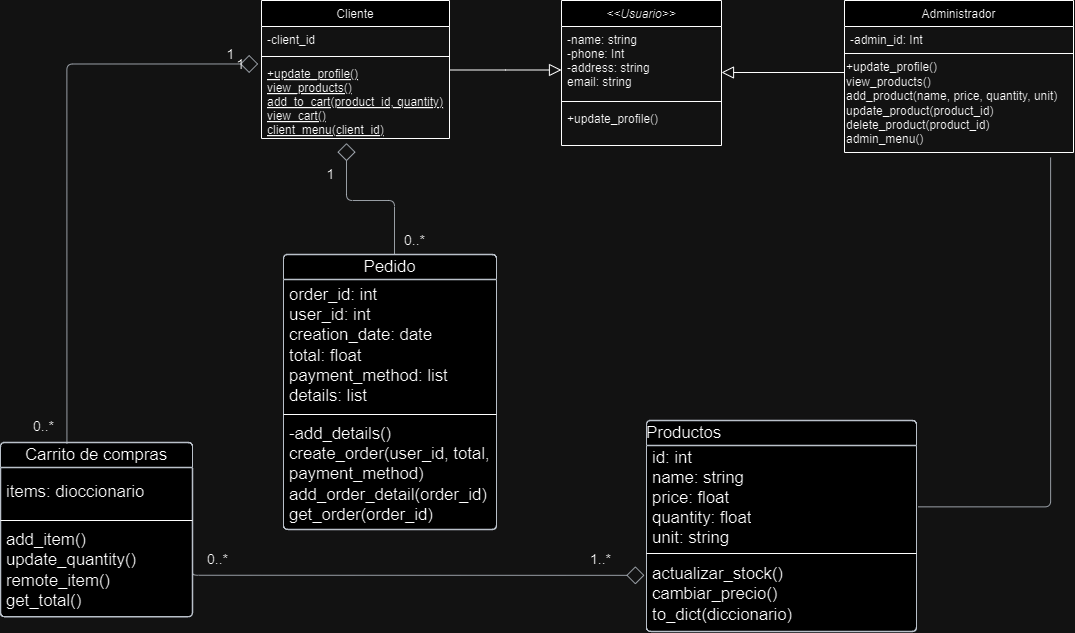

The diagram above was exported from draw.io. Its source (the exported page's mxGraphModel, read from the mxfile embedded in the PNG):
<mxGraphModel dx="1820" dy="533" grid="0" gridSize="10" guides="1" tooltips="1" connect="1" arrows="1" fold="1" page="1" pageScale="1" pageWidth="827" pageHeight="1169" math="0" shadow="0">
  <root>
    <mxCell id="WIyWlLk6GJQsqaUBKTNV-0" />
    <mxCell id="WIyWlLk6GJQsqaUBKTNV-1" parent="WIyWlLk6GJQsqaUBKTNV-0" />
    <mxCell id="zkfFHV4jXpPFQw0GAbJ--0" value="&lt;&lt;Usuario&gt;&gt;" style="swimlane;fontStyle=2;align=center;verticalAlign=top;childLayout=stackLayout;horizontal=1;startSize=26;horizontalStack=0;resizeParent=1;resizeLast=0;collapsible=1;marginBottom=0;rounded=0;shadow=0;strokeWidth=1;" parent="WIyWlLk6GJQsqaUBKTNV-1" vertex="1">
      <mxGeometry x="220" y="120" width="160" height="145" as="geometry">
        <mxRectangle x="230" y="140" width="160" height="26" as="alternateBounds" />
      </mxGeometry>
    </mxCell>
    <mxCell id="zkfFHV4jXpPFQw0GAbJ--1" value="-name: string&#10;-phone: Int&#10;-address: string&#10;email: string" style="text;align=left;verticalAlign=top;spacingLeft=4;spacingRight=4;overflow=hidden;rotatable=0;points=[[0,0.5],[1,0.5]];portConstraint=eastwest;" parent="zkfFHV4jXpPFQw0GAbJ--0" vertex="1">
      <mxGeometry y="26" width="160" height="71" as="geometry" />
    </mxCell>
    <mxCell id="zkfFHV4jXpPFQw0GAbJ--4" value="" style="line;html=1;strokeWidth=1;align=left;verticalAlign=middle;spacingTop=-1;spacingLeft=3;spacingRight=3;rotatable=0;labelPosition=right;points=[];portConstraint=eastwest;" parent="zkfFHV4jXpPFQw0GAbJ--0" vertex="1">
      <mxGeometry y="97" width="160" height="8" as="geometry" />
    </mxCell>
    <mxCell id="zkfFHV4jXpPFQw0GAbJ--5" value="+update_profile()" style="text;align=left;verticalAlign=top;spacingLeft=4;spacingRight=4;overflow=hidden;rotatable=0;points=[[0,0.5],[1,0.5]];portConstraint=eastwest;" parent="zkfFHV4jXpPFQw0GAbJ--0" vertex="1">
      <mxGeometry y="105" width="160" height="26" as="geometry" />
    </mxCell>
    <mxCell id="zkfFHV4jXpPFQw0GAbJ--6" value="Cliente" style="swimlane;fontStyle=0;align=center;verticalAlign=top;childLayout=stackLayout;horizontal=1;startSize=26;horizontalStack=0;resizeParent=1;resizeLast=0;collapsible=1;marginBottom=0;rounded=0;shadow=0;strokeWidth=1;" parent="WIyWlLk6GJQsqaUBKTNV-1" vertex="1">
      <mxGeometry x="-80" y="120" width="188" height="138" as="geometry">
        <mxRectangle x="-63" y="149" width="160" height="26" as="alternateBounds" />
      </mxGeometry>
    </mxCell>
    <mxCell id="zkfFHV4jXpPFQw0GAbJ--7" value="-client_id" style="text;align=left;verticalAlign=top;spacingLeft=4;spacingRight=4;overflow=hidden;rotatable=0;points=[[0,0.5],[1,0.5]];portConstraint=eastwest;" parent="zkfFHV4jXpPFQw0GAbJ--6" vertex="1">
      <mxGeometry y="26" width="188" height="26" as="geometry" />
    </mxCell>
    <mxCell id="zkfFHV4jXpPFQw0GAbJ--9" value="" style="line;html=1;strokeWidth=1;align=left;verticalAlign=middle;spacingTop=-1;spacingLeft=3;spacingRight=3;rotatable=0;labelPosition=right;points=[];portConstraint=eastwest;" parent="zkfFHV4jXpPFQw0GAbJ--6" vertex="1">
      <mxGeometry y="52" width="188" height="8" as="geometry" />
    </mxCell>
    <mxCell id="zkfFHV4jXpPFQw0GAbJ--10" value="+update_profile()&#10;view_products()&#10;add_to_cart(product_id, quantity)&#10;view_cart()&#10;client_menu(client_id)" style="text;align=left;verticalAlign=top;spacingLeft=4;spacingRight=4;overflow=hidden;rotatable=0;points=[[0,0.5],[1,0.5]];portConstraint=eastwest;fontStyle=4" parent="zkfFHV4jXpPFQw0GAbJ--6" vertex="1">
      <mxGeometry y="60" width="188" height="77" as="geometry" />
    </mxCell>
    <mxCell id="zkfFHV4jXpPFQw0GAbJ--12" value="" style="endArrow=block;endSize=10;endFill=0;shadow=0;strokeWidth=1;rounded=0;curved=0;edgeStyle=elbowEdgeStyle;elbow=vertical;align=center;" parent="WIyWlLk6GJQsqaUBKTNV-1" source="zkfFHV4jXpPFQw0GAbJ--6" target="zkfFHV4jXpPFQw0GAbJ--0" edge="1">
      <mxGeometry width="160" relative="1" as="geometry">
        <mxPoint x="200" y="203" as="sourcePoint" />
        <mxPoint x="200" y="203" as="targetPoint" />
      </mxGeometry>
    </mxCell>
    <mxCell id="zkfFHV4jXpPFQw0GAbJ--13" value="Administrador" style="swimlane;fontStyle=0;align=center;verticalAlign=top;childLayout=stackLayout;horizontal=1;startSize=26;horizontalStack=0;resizeParent=1;resizeLast=0;collapsible=1;marginBottom=0;rounded=0;shadow=0;strokeWidth=1;" parent="WIyWlLk6GJQsqaUBKTNV-1" vertex="1">
      <mxGeometry x="503" y="120" width="229" height="152" as="geometry">
        <mxRectangle x="340" y="380" width="170" height="26" as="alternateBounds" />
      </mxGeometry>
    </mxCell>
    <mxCell id="zkfFHV4jXpPFQw0GAbJ--14" value="-admin_id: Int" style="text;align=left;verticalAlign=top;spacingLeft=4;spacingRight=4;overflow=hidden;rotatable=0;points=[[0,0.5],[1,0.5]];portConstraint=eastwest;" parent="zkfFHV4jXpPFQw0GAbJ--13" vertex="1">
      <mxGeometry y="26" width="229" height="26" as="geometry" />
    </mxCell>
    <mxCell id="zkfFHV4jXpPFQw0GAbJ--15" value="" style="line;html=1;strokeWidth=1;align=left;verticalAlign=middle;spacingTop=-1;spacingLeft=3;spacingRight=3;rotatable=0;labelPosition=right;points=[];portConstraint=eastwest;" parent="zkfFHV4jXpPFQw0GAbJ--13" vertex="1">
      <mxGeometry y="52" width="229" height="2" as="geometry" />
    </mxCell>
    <mxCell id="0RU0d-VrfmONbbpG57W5-8" value="&lt;span data-lucid-content=&quot;{&amp;quot;t&amp;quot;:&amp;quot;+update_profile()&amp;quot;,&amp;quot;m&amp;quot;:[{&amp;quot;s&amp;quot;:0,&amp;quot;n&amp;quot;:&amp;quot;c&amp;quot;,&amp;quot;v&amp;quot;:&amp;quot;#000000ff&amp;quot;,&amp;quot;e&amp;quot;:17},{&amp;quot;s&amp;quot;:0,&amp;quot;n&amp;quot;:&amp;quot;fsp&amp;quot;,&amp;quot;v&amp;quot;:&amp;quot;ss_presetShapeStyle1_textStyle&amp;quot;,&amp;quot;e&amp;quot;:17},{&amp;quot;s&amp;quot;:0,&amp;quot;n&amp;quot;:&amp;quot;s&amp;quot;,&amp;quot;v&amp;quot;:22.22222222222222,&amp;quot;e&amp;quot;:17}]}&quot; data-lucid-type=&quot;application/vnd.lucid.text&quot;&gt;&lt;font style=&quot;font-size: 12px;&quot;&gt;+update_profile()&lt;/font&gt;&lt;/span&gt;&lt;div&gt;&lt;span data-lucid-content=&quot;{&amp;quot;t&amp;quot;:&amp;quot;+update_profile()&amp;quot;,&amp;quot;m&amp;quot;:[{&amp;quot;s&amp;quot;:0,&amp;quot;n&amp;quot;:&amp;quot;c&amp;quot;,&amp;quot;v&amp;quot;:&amp;quot;#000000ff&amp;quot;,&amp;quot;e&amp;quot;:17},{&amp;quot;s&amp;quot;:0,&amp;quot;n&amp;quot;:&amp;quot;fsp&amp;quot;,&amp;quot;v&amp;quot;:&amp;quot;ss_presetShapeStyle1_textStyle&amp;quot;,&amp;quot;e&amp;quot;:17},{&amp;quot;s&amp;quot;:0,&amp;quot;n&amp;quot;:&amp;quot;s&amp;quot;,&amp;quot;v&amp;quot;:22.22222222222222,&amp;quot;e&amp;quot;:17}]}&quot; data-lucid-type=&quot;application/vnd.lucid.text&quot;&gt;&lt;font style=&quot;&quot;&gt;&lt;div style=&quot;&quot;&gt;view_products()&lt;/div&gt;&lt;div style=&quot;&quot;&gt;add_product(name, price, quantity, unit)&lt;/div&gt;&lt;div style=&quot;&quot;&gt;update_product(product_id)&lt;/div&gt;&lt;div style=&quot;&quot;&gt;delete_product(product_id)&lt;/div&gt;&lt;div style=&quot;&quot;&gt;admin_menu()&lt;/div&gt;&lt;/font&gt;&lt;/span&gt;&lt;/div&gt;" style="text;html=1;align=left;verticalAlign=middle;resizable=0;points=[];autosize=1;strokeWidth=1;" vertex="1" parent="zkfFHV4jXpPFQw0GAbJ--13">
      <mxGeometry y="54" width="229" height="98" as="geometry" />
    </mxCell>
    <mxCell id="zkfFHV4jXpPFQw0GAbJ--16" value="" style="endArrow=block;endSize=10;endFill=0;shadow=0;strokeWidth=1;rounded=0;curved=0;edgeStyle=elbowEdgeStyle;elbow=vertical;align=center;" parent="WIyWlLk6GJQsqaUBKTNV-1" source="zkfFHV4jXpPFQw0GAbJ--13" target="zkfFHV4jXpPFQw0GAbJ--0" edge="1">
      <mxGeometry width="160" relative="1" as="geometry">
        <mxPoint x="210" y="373" as="sourcePoint" />
        <mxPoint x="310" y="271" as="targetPoint" />
      </mxGeometry>
    </mxCell>
    <mxCell id="0RU0d-VrfmONbbpG57W5-18" value="Carrito de compras" style="html=1;overflow=block;blockSpacing=1;swimlane;childLayout=stackLayout;horizontal=1;horizontalStack=0;resizeParent=1;resizeParentMax=0;resizeLast=0;collapsible=0;fontStyle=0;marginBottom=0;swimlaneFillColor=#ffffff;startSize=25;whiteSpace=wrap;fontSize=16.7;align=center;spacing=0;strokeColor=#3a414a;strokeOpacity=100;fillOpacity=100;rounded=1;absoluteArcSize=1;arcSize=9;fillColor=#ffffff;strokeWidth=1.5;" vertex="1" parent="WIyWlLk6GJQsqaUBKTNV-1">
      <mxGeometry x="-341" y="562" width="192" height="174.25" as="geometry" />
    </mxCell>
    <mxCell id="0RU0d-VrfmONbbpG57W5-19" value="items: dioccionario" style="part=1;html=1;resizeHeight=0;strokeColor=none;fillColor=none;align=left;verticalAlign=middle;spacingLeft=4;spacingRight=4;overflow=hidden;rotatable=0;points=[[0,0.5],[1,0.5]];portConstraint=eastwest;swimlaneFillColor=#ffffff;strokeOpacity=100;fillOpacity=100;whiteSpace=wrap;fontSize=16.7;" vertex="1" parent="0RU0d-VrfmONbbpG57W5-18">
      <mxGeometry y="25" width="192" height="49" as="geometry" />
    </mxCell>
    <mxCell id="0RU0d-VrfmONbbpG57W5-20" value="" style="line;strokeWidth=1;fillColor=none;align=left;verticalAlign=middle;spacingTop=-1;spacingLeft=3;spacingRight=3;rotatable=0;labelPosition=right;points=[];portConstraint=eastwest;" vertex="1" parent="0RU0d-VrfmONbbpG57W5-18">
      <mxGeometry y="74" width="192" height="8" as="geometry" />
    </mxCell>
    <mxCell id="0RU0d-VrfmONbbpG57W5-21" value="add_item()&#10;update_quantity()&#10;remote_item()&#10;get_total()" style="part=1;html=1;resizeHeight=0;strokeColor=none;fillColor=none;align=left;verticalAlign=middle;spacingLeft=4;spacingRight=4;overflow=hidden;rotatable=0;points=[[0,0.5],[1,0.5]];portConstraint=eastwest;swimlaneFillColor=#ffffff;strokeOpacity=100;fillOpacity=100;whiteSpace=wrap;fontSize=16.7;" vertex="1" parent="0RU0d-VrfmONbbpG57W5-18">
      <mxGeometry y="82" width="192" height="92.25" as="geometry" />
    </mxCell>
    <mxCell id="0RU0d-VrfmONbbpG57W5-26" value="Pedido" style="html=1;overflow=block;blockSpacing=1;swimlane;childLayout=stackLayout;horizontal=1;horizontalStack=0;resizeParent=1;resizeParentMax=0;resizeLast=0;collapsible=0;fontStyle=0;marginBottom=0;swimlaneFillColor=#ffffff;startSize=25;whiteSpace=wrap;fontSize=16.7;align=center;spacing=0;strokeColor=#3a414a;strokeOpacity=100;fillOpacity=100;rounded=1;absoluteArcSize=1;arcSize=9;fillColor=#ffffff;strokeWidth=1.5;" vertex="1" parent="WIyWlLk6GJQsqaUBKTNV-1">
      <mxGeometry x="-58" y="374" width="213" height="275" as="geometry" />
    </mxCell>
    <mxCell id="0RU0d-VrfmONbbpG57W5-27" value="order_id: int&#10;user_id: int&#10;creation_date: date&#10;total: float&#10;payment_method: list&#10;details: list" style="part=1;html=1;resizeHeight=0;strokeColor=none;fillColor=none;align=left;verticalAlign=middle;spacingLeft=4;spacingRight=4;overflow=hidden;rotatable=0;points=[[0,0.5],[1,0.5]];portConstraint=eastwest;swimlaneFillColor=#ffffff;strokeOpacity=100;fillOpacity=100;whiteSpace=wrap;fontSize=16.7;" vertex="1" parent="0RU0d-VrfmONbbpG57W5-26">
      <mxGeometry y="25" width="213" height="131" as="geometry" />
    </mxCell>
    <mxCell id="0RU0d-VrfmONbbpG57W5-28" value="" style="line;strokeWidth=1;fillColor=none;align=left;verticalAlign=middle;spacingTop=-1;spacingLeft=3;spacingRight=3;rotatable=0;labelPosition=right;points=[];portConstraint=eastwest;" vertex="1" parent="0RU0d-VrfmONbbpG57W5-26">
      <mxGeometry y="156" width="213" height="8" as="geometry" />
    </mxCell>
    <mxCell id="0RU0d-VrfmONbbpG57W5-29" value="-add_details()&lt;div&gt;&lt;div&gt;create_order(user_id, total, payment_method)&lt;/div&gt;&lt;div&gt;add_order_detail(order_id)&lt;/div&gt;&lt;div&gt;get_order(order_id)&lt;/div&gt;&lt;/div&gt;" style="part=1;html=1;resizeHeight=0;strokeColor=none;fillColor=none;align=left;verticalAlign=middle;spacingLeft=4;spacingRight=4;overflow=hidden;rotatable=0;points=[[0,0.5],[1,0.5]];portConstraint=eastwest;swimlaneFillColor=#ffffff;strokeOpacity=100;fillOpacity=100;whiteSpace=wrap;fontSize=16.7;" vertex="1" parent="0RU0d-VrfmONbbpG57W5-26">
      <mxGeometry y="164" width="213" height="111" as="geometry" />
    </mxCell>
    <mxCell id="0RU0d-VrfmONbbpG57W5-34" value="" style="html=1;jettySize=18;whiteSpace=wrap;fontSize=13;strokeColor=#3a414a;strokeOpacity=100;strokeWidth=0.8;rounded=1;arcSize=12;edgeStyle=orthogonalEdgeStyle;startArrow=none;endArrow=diamond;endFill=0;endSize=16;entryX=-0.018;entryY=0.045;entryPerimeter=0;lucidId=x9Ko3p2q~HH4;entryDx=0;entryDy=0;exitX=0.346;exitY=0.006;exitDx=0;exitDy=0;exitPerimeter=0;" edge="1" parent="WIyWlLk6GJQsqaUBKTNV-1" source="0RU0d-VrfmONbbpG57W5-18" target="zkfFHV4jXpPFQw0GAbJ--10">
      <mxGeometry width="100" height="100" relative="1" as="geometry">
        <Array as="points" />
        <mxPoint x="-273" y="449" as="sourcePoint" />
        <mxPoint x="-223" y="201" as="targetPoint" />
      </mxGeometry>
    </mxCell>
    <mxCell id="0RU0d-VrfmONbbpG57W5-35" value="" style="html=1;jettySize=18;whiteSpace=wrap;fontSize=13;strokeColor=#3a414a;strokeOpacity=100;strokeWidth=0.8;rounded=1;arcSize=12;edgeStyle=orthogonalEdgeStyle;startArrow=none;endArrow=diamond;endFill=0;endSize=16;entryX=0.425;entryY=1.064;entryPerimeter=0;lucidId=x9Ko3p2q~HH4;entryDx=0;entryDy=0;" edge="1" parent="WIyWlLk6GJQsqaUBKTNV-1" source="0RU0d-VrfmONbbpG57W5-26">
      <mxGeometry width="100" height="100" relative="1" as="geometry">
        <Array as="points">
          <mxPoint x="53" y="320" />
          <mxPoint x="5" y="320" />
        </Array>
        <mxPoint x="-263" y="482" as="sourcePoint" />
        <mxPoint x="5" y="262.664" as="targetPoint" />
      </mxGeometry>
    </mxCell>
    <mxCell id="0RU0d-VrfmONbbpG57W5-36" value="Productos" style="html=1;overflow=block;blockSpacing=1;swimlane;childLayout=stackLayout;horizontal=1;horizontalStack=0;resizeParent=1;resizeParentMax=0;resizeLast=0;collapsible=0;fontStyle=0;marginBottom=0;swimlaneFillColor=#ffffff;startSize=25;whiteSpace=wrap;fontSize=16.7;align=left;spacing=0;strokeColor=#3a414a;strokeOpacity=100;fillOpacity=100;rounded=1;absoluteArcSize=1;arcSize=9;fillColor=#ffffff;strokeWidth=1.5;" vertex="1" parent="WIyWlLk6GJQsqaUBKTNV-1">
      <mxGeometry x="305" y="540" width="270" height="211" as="geometry" />
    </mxCell>
    <mxCell id="0RU0d-VrfmONbbpG57W5-37" value="id: int&#10;name: string&#10;price: float&#10;quantity: float&#10;unit: string" style="part=1;html=1;resizeHeight=0;strokeColor=none;fillColor=none;align=left;verticalAlign=middle;spacingLeft=4;spacingRight=4;overflow=hidden;rotatable=0;points=[[0,0.5],[1,0.5]];portConstraint=eastwest;swimlaneFillColor=#ffffff;strokeOpacity=100;fillOpacity=100;whiteSpace=wrap;fontSize=16.7;" vertex="1" parent="0RU0d-VrfmONbbpG57W5-36">
      <mxGeometry y="25" width="270" height="104" as="geometry" />
    </mxCell>
    <mxCell id="0RU0d-VrfmONbbpG57W5-38" value="" style="line;strokeWidth=1;fillColor=none;align=left;verticalAlign=middle;spacingTop=-1;spacingLeft=3;spacingRight=3;rotatable=0;labelPosition=right;points=[];portConstraint=eastwest;" vertex="1" parent="0RU0d-VrfmONbbpG57W5-36">
      <mxGeometry y="129" width="270" height="8" as="geometry" />
    </mxCell>
    <mxCell id="0RU0d-VrfmONbbpG57W5-39" value="actualizar_stock()&#10;cambiar_precio()&#10;to_dict(diccionario)" style="part=1;html=1;resizeHeight=0;strokeColor=none;fillColor=none;align=left;verticalAlign=middle;spacingLeft=4;spacingRight=4;overflow=hidden;rotatable=0;points=[[0,0.5],[1,0.5]];portConstraint=eastwest;swimlaneFillColor=#ffffff;strokeOpacity=100;fillOpacity=100;whiteSpace=wrap;fontSize=16.7;" vertex="1" parent="0RU0d-VrfmONbbpG57W5-36">
      <mxGeometry y="137" width="270" height="74" as="geometry" />
    </mxCell>
    <mxCell id="0RU0d-VrfmONbbpG57W5-41" value="" style="html=1;jettySize=18;whiteSpace=wrap;fontSize=13;strokeColor=#3a414a;strokeOpacity=100;strokeWidth=0.8;rounded=1;arcSize=12;edgeStyle=orthogonalEdgeStyle;startArrow=none;endArrow=none;exitX=1.006;exitY=0.59;exitPerimeter=0;entryX=0.9;entryY=1.051;entryPerimeter=0;lucidId=UoLolmyA.pH9;exitDx=0;exitDy=0;entryDx=0;entryDy=0;" edge="1" parent="WIyWlLk6GJQsqaUBKTNV-1" source="0RU0d-VrfmONbbpG57W5-37" target="0RU0d-VrfmONbbpG57W5-8">
      <mxGeometry width="100" height="100" relative="1" as="geometry">
        <Array as="points" />
        <mxPoint x="576" y="518" as="sourcePoint" />
        <mxPoint x="760" y="314" as="targetPoint" />
      </mxGeometry>
    </mxCell>
    <mxCell id="0RU0d-VrfmONbbpG57W5-42" value="" style="html=1;jettySize=18;whiteSpace=wrap;fontSize=13;strokeColor=#3a414a;strokeOpacity=100;strokeWidth=0.8;rounded=1;arcSize=12;edgeStyle=orthogonalEdgeStyle;startArrow=none;endArrow=diamond;endFill=0;endSize=16;entryX=-0.008;entryY=0.241;entryPerimeter=0;lucidId=x9Ko3p2q~HH4;entryDx=0;entryDy=0;exitX=1;exitY=0.5;exitDx=0;exitDy=0;" edge="1" parent="WIyWlLk6GJQsqaUBKTNV-1" source="0RU0d-VrfmONbbpG57W5-21" target="0RU0d-VrfmONbbpG57W5-39">
      <mxGeometry width="100" height="100" relative="1" as="geometry">
        <Array as="points">
          <mxPoint x="-149" y="695" />
        </Array>
        <mxPoint x="147" y="860" as="sourcePoint" />
        <mxPoint x="99" y="687" as="targetPoint" />
      </mxGeometry>
    </mxCell>
    <mxCell id="0RU0d-VrfmONbbpG57W5-43" value="&lt;font style=&quot;font-size: 14px;&quot;&gt;0..*&lt;/font&gt;" style="text;html=1;align=center;verticalAlign=middle;resizable=0;points=[];autosize=1;strokeColor=none;fillColor=none;" vertex="1" parent="WIyWlLk6GJQsqaUBKTNV-1">
      <mxGeometry x="-318" y="531" width="39" height="29" as="geometry" />
    </mxCell>
    <mxCell id="0RU0d-VrfmONbbpG57W5-44" value="&lt;font style=&quot;font-size: 14px;&quot;&gt;1&lt;/font&gt;" style="text;html=1;align=center;verticalAlign=middle;resizable=0;points=[];autosize=1;strokeColor=none;fillColor=none;" vertex="1" parent="WIyWlLk6GJQsqaUBKTNV-1">
      <mxGeometry x="-124" y="159" width="26" height="29" as="geometry" />
    </mxCell>
    <mxCell id="0RU0d-VrfmONbbpG57W5-45" value="&lt;font style=&quot;font-size: 14px;&quot;&gt;1&lt;/font&gt;" style="text;html=1;align=center;verticalAlign=middle;resizable=0;points=[];autosize=1;strokeColor=none;fillColor=none;" vertex="1" parent="WIyWlLk6GJQsqaUBKTNV-1">
      <mxGeometry x="-24" y="279" width="26" height="29" as="geometry" />
    </mxCell>
    <mxCell id="0RU0d-VrfmONbbpG57W5-46" value="&lt;font style=&quot;font-size: 14px;&quot;&gt;0..*&lt;/font&gt;" style="text;html=1;align=center;verticalAlign=middle;resizable=0;points=[];autosize=1;strokeColor=none;fillColor=none;" vertex="1" parent="WIyWlLk6GJQsqaUBKTNV-1">
      <mxGeometry x="54" y="345" width="39" height="29" as="geometry" />
    </mxCell>
    <mxCell id="0RU0d-VrfmONbbpG57W5-49" value="&lt;font style=&quot;font-size: 14px;&quot;&gt;0..*&lt;/font&gt;" style="text;html=1;align=center;verticalAlign=middle;resizable=0;points=[];autosize=1;strokeColor=none;fillColor=none;" vertex="1" parent="WIyWlLk6GJQsqaUBKTNV-1">
      <mxGeometry x="-144" y="664" width="39" height="29" as="geometry" />
    </mxCell>
    <mxCell id="0RU0d-VrfmONbbpG57W5-50" value="&lt;font style=&quot;font-size: 14px;&quot;&gt;1&lt;/font&gt;" style="text;html=1;align=center;verticalAlign=middle;resizable=0;points=[];autosize=1;strokeColor=none;fillColor=none;" vertex="1" parent="WIyWlLk6GJQsqaUBKTNV-1">
      <mxGeometry x="-114" y="169" width="26" height="29" as="geometry" />
    </mxCell>
    <mxCell id="0RU0d-VrfmONbbpG57W5-52" value="&lt;font style=&quot;font-size: 14px;&quot;&gt;1..*&lt;/font&gt;" style="text;html=1;align=center;verticalAlign=middle;resizable=0;points=[];autosize=1;strokeColor=none;fillColor=none;" vertex="1" parent="WIyWlLk6GJQsqaUBKTNV-1">
      <mxGeometry x="240" y="664" width="39" height="29" as="geometry" />
    </mxCell>
  </root>
</mxGraphModel>